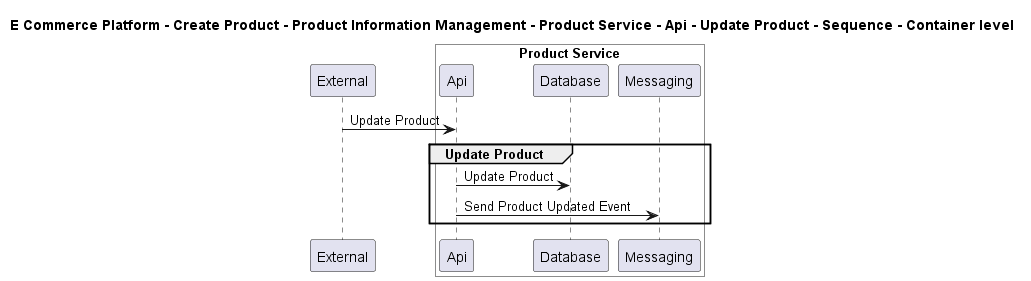

The diagram above was rendered by PlantUML. Its source (embedded in the PNG):
@startuml

title E Commerce Platform - Create Product - Product Information Management - Product Service - Api - Update Product - Sequence - Container level

participant "External" as C4InterFlow.SoftwareSystems.ExternalSystem

box "Product Service" #White
    participant "Api" as ECommercePlatform.CreateProduct.ProductInformationManagement.SoftwareSystems.ProductService.Containers.Api
    participant "Database" as ECommercePlatform.CreateProduct.ProductInformationManagement.SoftwareSystems.ProductService.Containers.Database
    participant "Messaging" as ECommercePlatform.CreateProduct.ProductInformationManagement.SoftwareSystems.ProductService.Containers.Messaging
end box


C4InterFlow.SoftwareSystems.ExternalSystem -> ECommercePlatform.CreateProduct.ProductInformationManagement.SoftwareSystems.ProductService.Containers.Api : Update Product
group Update Product
ECommercePlatform.CreateProduct.ProductInformationManagement.SoftwareSystems.ProductService.Containers.Api -> ECommercePlatform.CreateProduct.ProductInformationManagement.SoftwareSystems.ProductService.Containers.Database : Update Product
ECommercePlatform.CreateProduct.ProductInformationManagement.SoftwareSystems.ProductService.Containers.Api -> ECommercePlatform.CreateProduct.ProductInformationManagement.SoftwareSystems.ProductService.Containers.Messaging : Send Product Updated Event
end


@enduml